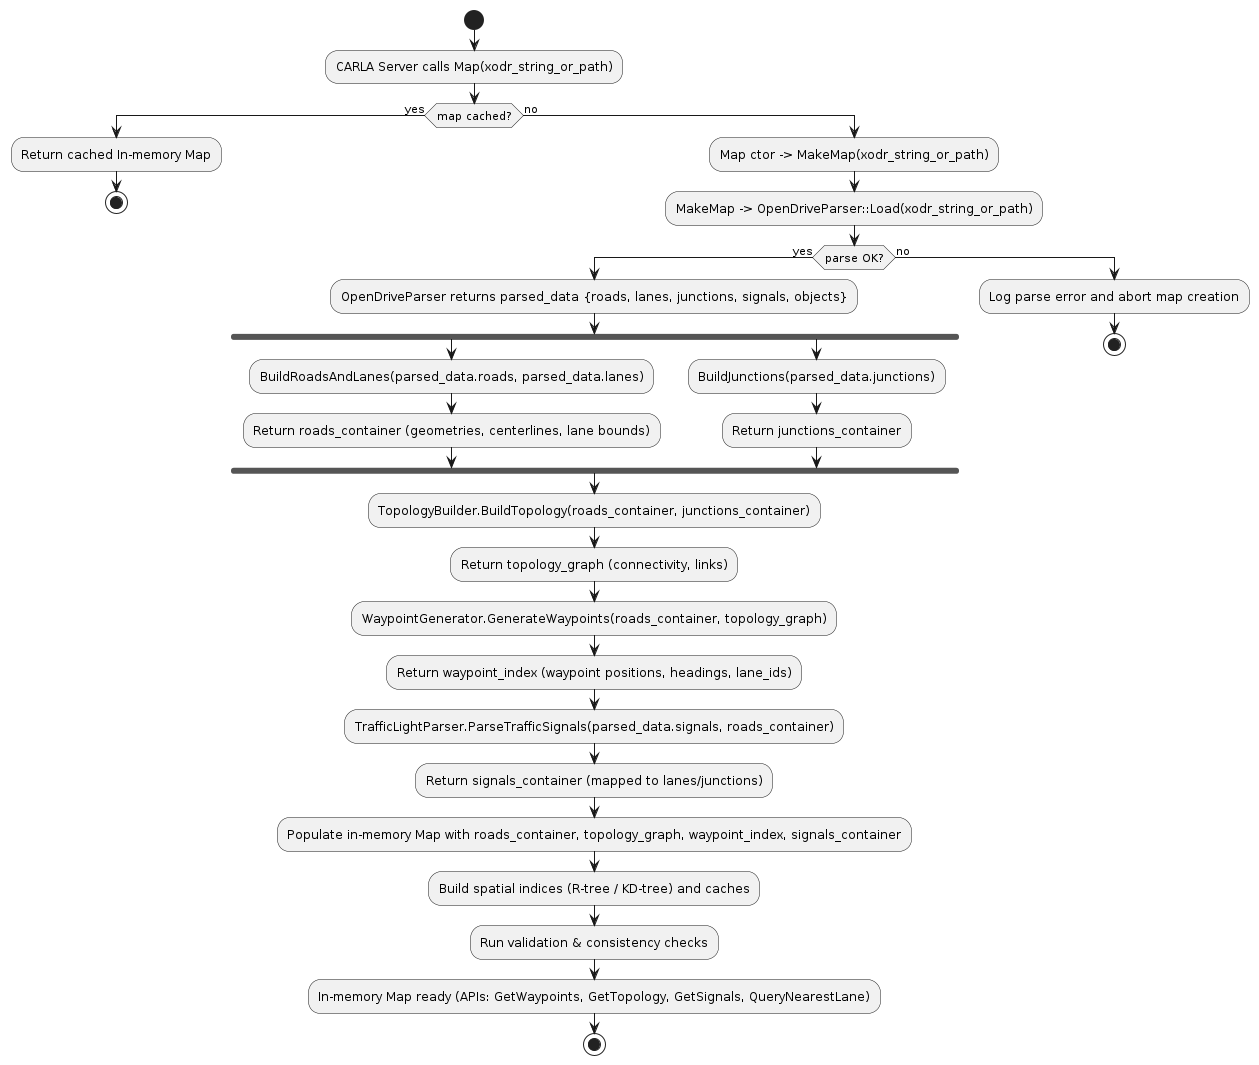

The diagram above was rendered by PlantUML. Its source (embedded in the PNG):
@startuml
start
:CARLA Server calls Map(xodr_string_or_path);
if (map cached?) then (yes)
  :Return cached In-memory Map;
  stop
else (no)
  :Map ctor -> MakeMap(xodr_string_or_path);
  :MakeMap -> OpenDriveParser::Load(xodr_string_or_path);
  if (parse OK?) then (yes)
    :OpenDriveParser returns parsed_data {roads, lanes, junctions, signals, objects};
    fork
      :BuildRoadsAndLanes(parsed_data.roads, parsed_data.lanes);
      :Return roads_container (geometries, centerlines, lane bounds);
    fork again
      :BuildJunctions(parsed_data.junctions);
      :Return junctions_container;
    end fork
    :TopologyBuilder.BuildTopology(roads_container, junctions_container);
    :Return topology_graph (connectivity, links);
    :WaypointGenerator.GenerateWaypoints(roads_container, topology_graph);
    :Return waypoint_index (waypoint positions, headings, lane_ids);
    :TrafficLightParser.ParseTrafficSignals(parsed_data.signals, roads_container);
    :Return signals_container (mapped to lanes/junctions);
    :Populate in-memory Map with roads_container, topology_graph, waypoint_index, signals_container;
    :Build spatial indices (R-tree / KD-tree) and caches;
    :Run validation & consistency checks;
    :In-memory Map ready (APIs: GetWaypoints, GetTopology, GetSignals, QueryNearestLane);
    stop
  else (no)
    :Log parse error and abort map creation;
    stop
  endif
endif
@enduml